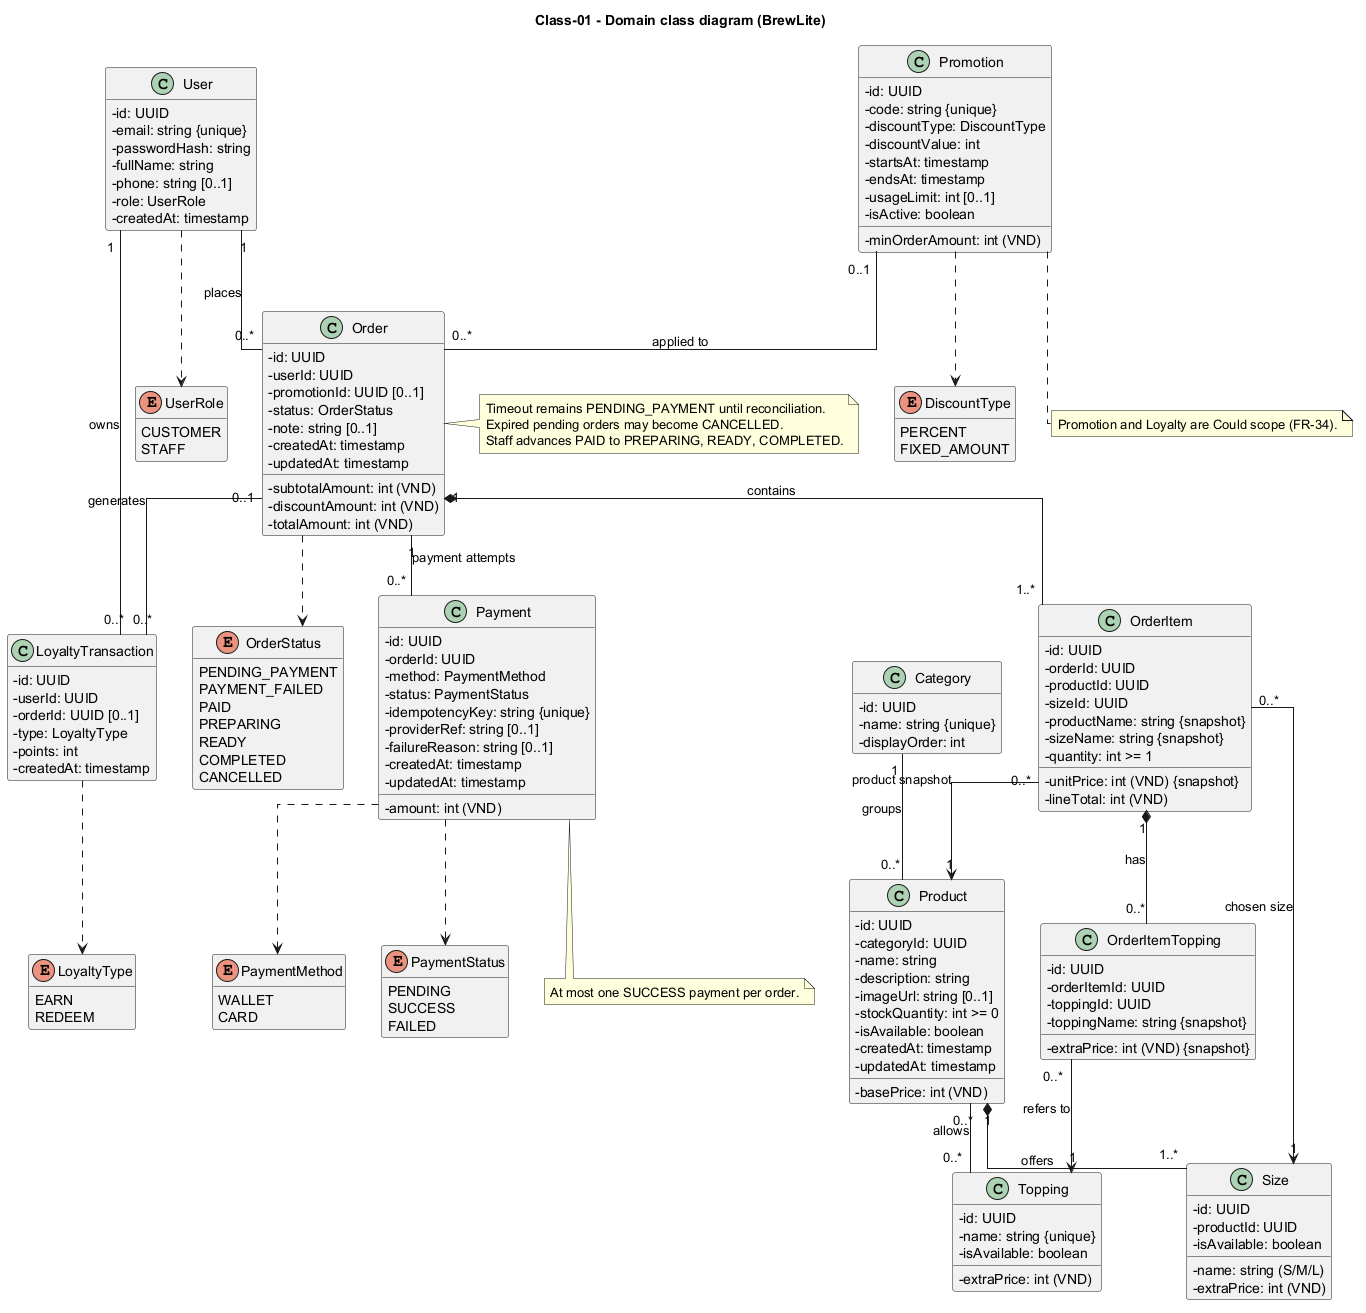

The diagram above was rendered by PlantUML. Its source (embedded in the PNG):
@startuml class-domain
title Class-01 - Domain class diagram (BrewLite)
hide empty methods
skinparam classAttributeIconSize 0
skinparam linetype ortho
skinparam shadowing false

class User {
  - id: UUID
  - email: string {unique}
  - passwordHash: string
  - fullName: string
  - phone: string [0..1]
  - role: UserRole
  - createdAt: timestamp
}

class Category {
  - id: UUID
  - name: string {unique}
  - displayOrder: int
}

class Product {
  - id: UUID
  - categoryId: UUID
  - name: string
  - description: string
  - basePrice: int (VND)
  - imageUrl: string [0..1]
  - stockQuantity: int >= 0
  - isAvailable: boolean
  - createdAt: timestamp
  - updatedAt: timestamp
}

class Size {
  - id: UUID
  - productId: UUID
  - name: string (S/M/L)
  - extraPrice: int (VND)
  - isAvailable: boolean
}

class Topping {
  - id: UUID
  - name: string {unique}
  - extraPrice: int (VND)
  - isAvailable: boolean
}

class Order {
  - id: UUID
  - userId: UUID
  - promotionId: UUID [0..1]
  - status: OrderStatus
  - subtotalAmount: int (VND)
  - discountAmount: int (VND)
  - totalAmount: int (VND)
  - note: string [0..1]
  - createdAt: timestamp
  - updatedAt: timestamp
}

class OrderItem {
  - id: UUID
  - orderId: UUID
  - productId: UUID
  - sizeId: UUID
  - productName: string {snapshot}
  - sizeName: string {snapshot}
  - unitPrice: int (VND) {snapshot}
  - quantity: int >= 1
  - lineTotal: int (VND)
}

class OrderItemTopping {
  - id: UUID
  - orderItemId: UUID
  - toppingId: UUID
  - toppingName: string {snapshot}
  - extraPrice: int (VND) {snapshot}
}

class Payment {
  - id: UUID
  - orderId: UUID
  - method: PaymentMethod
  - status: PaymentStatus
  - amount: int (VND)
  - idempotencyKey: string {unique}
  - providerRef: string [0..1]
  - failureReason: string [0..1]
  - createdAt: timestamp
  - updatedAt: timestamp
}

class Promotion {
  - id: UUID
  - code: string {unique}
  - discountType: DiscountType
  - discountValue: int
  - minOrderAmount: int (VND)
  - startsAt: timestamp
  - endsAt: timestamp
  - usageLimit: int [0..1]
  - isActive: boolean
}

class LoyaltyTransaction {
  - id: UUID
  - userId: UUID
  - orderId: UUID [0..1]
  - type: LoyaltyType
  - points: int
  - createdAt: timestamp
}

enum UserRole {
  CUSTOMER
  STAFF
}

enum OrderStatus {
  PENDING_PAYMENT
  PAYMENT_FAILED
  PAID
  PREPARING
  READY
  COMPLETED
  CANCELLED
}

enum PaymentMethod {
  WALLET
  CARD
}

enum PaymentStatus {
  PENDING
  SUCCESS
  FAILED
}

enum DiscountType {
  PERCENT
  FIXED_AMOUNT
}

enum LoyaltyType {
  EARN
  REDEEM
}

User "1" -- "0..*" Order : places
Order "1" *-- "1..*" OrderItem : contains
OrderItem "1" *-- "0..*" OrderItemTopping : has
OrderItemTopping "0..*" --> "1" Topping : refers to
OrderItem "0..*" --> "1" Product : product snapshot
OrderItem "0..*" --> "1" Size : chosen size
Order "1" -- "0..*" Payment : payment attempts
Promotion "0..1" -- "0..*" Order : applied to
User "1" -- "0..*" LoyaltyTransaction : owns
Order "0..1" -- "0..*" LoyaltyTransaction : generates
Category "1" -- "0..*" Product : groups
Product "1" *-- "1..*" Size : offers
Product "0..*" -- "0..*" Topping : allows

User ..> UserRole
Order ..> OrderStatus
Payment ..> PaymentMethod
Payment ..> PaymentStatus
Promotion ..> DiscountType
LoyaltyTransaction ..> LoyaltyType

note right of Order
  Timeout remains PENDING_PAYMENT until reconciliation.
  Expired pending orders may become CANCELLED.
  Staff advances PAID to PREPARING, READY, COMPLETED.
end note

note bottom of Payment
  At most one SUCCESS payment per order.
end note

note bottom of Promotion
  Promotion and Loyalty are Could scope (FR-34).
end note
@enduml